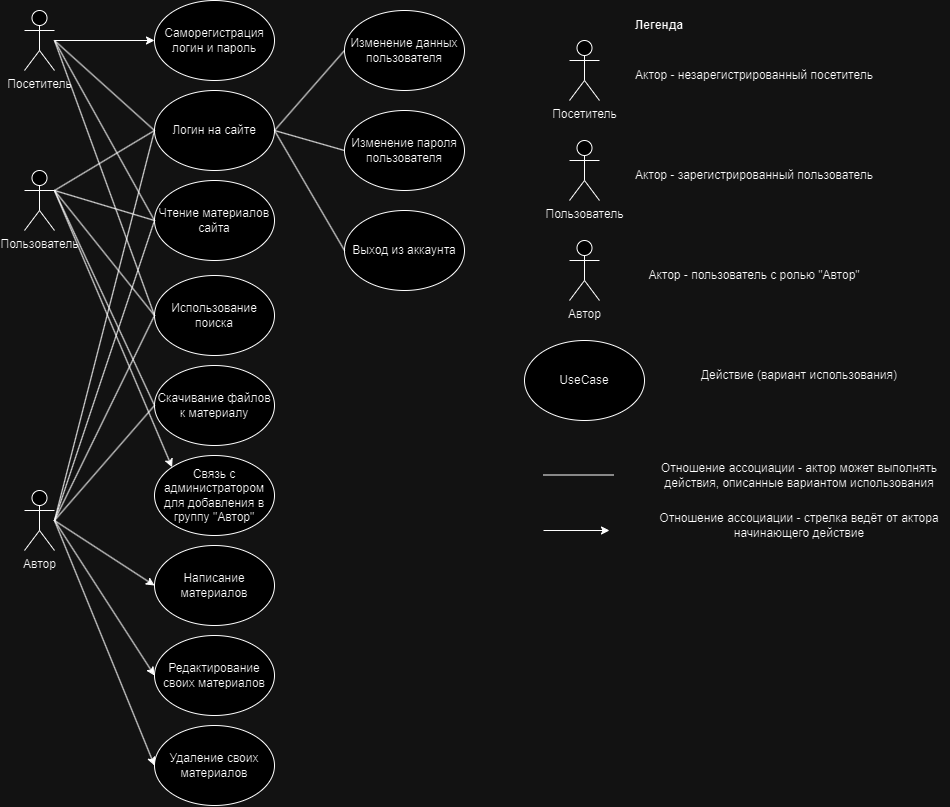

The diagram above was exported from draw.io. Its source (the exported page's mxGraphModel, read from the mxfile embedded in the PNG):
<mxGraphModel dx="2182" dy="653" grid="1" gridSize="10" guides="1" tooltips="1" connect="1" arrows="1" fold="1" page="1" pageScale="1" pageWidth="827" pageHeight="1169" math="0" shadow="0">
  <root>
    <mxCell id="0" />
    <mxCell id="1" parent="0" />
    <mxCell id="QJNChzmkvsi3dgQUYt3l-1" value="Посетитель" style="shape=umlActor;verticalLabelPosition=bottom;verticalAlign=top;html=1;outlineConnect=0;" parent="1" vertex="1">
      <mxGeometry x="20" y="10" width="30" height="60" as="geometry" />
    </mxCell>
    <mxCell id="QJNChzmkvsi3dgQUYt3l-4" value="Саморегистрация&lt;br&gt;логин и пароль" style="ellipse;whiteSpace=wrap;html=1;" parent="1" vertex="1">
      <mxGeometry x="150" width="120" height="80" as="geometry" />
    </mxCell>
    <mxCell id="QJNChzmkvsi3dgQUYt3l-6" value="" style="endArrow=classic;html=1;rounded=0;entryX=0;entryY=0.5;entryDx=0;entryDy=0;" parent="1" source="QJNChzmkvsi3dgQUYt3l-1" target="QJNChzmkvsi3dgQUYt3l-4" edge="1">
      <mxGeometry width="50" height="50" relative="1" as="geometry">
        <mxPoint x="290" y="190" as="sourcePoint" />
        <mxPoint x="340" y="140" as="targetPoint" />
      </mxGeometry>
    </mxCell>
    <mxCell id="QJNChzmkvsi3dgQUYt3l-7" value="Чтение материалов&lt;br&gt;сайта" style="ellipse;whiteSpace=wrap;html=1;" parent="1" vertex="1">
      <mxGeometry x="150" y="180" width="120" height="80" as="geometry" />
    </mxCell>
    <mxCell id="QJNChzmkvsi3dgQUYt3l-8" value="" style="endArrow=none;html=1;rounded=0;entryX=0;entryY=0.5;entryDx=0;entryDy=0;" parent="1" target="QJNChzmkvsi3dgQUYt3l-7" edge="1">
      <mxGeometry width="50" height="50" relative="1" as="geometry">
        <mxPoint x="50" y="40" as="sourcePoint" />
        <mxPoint x="340" y="140" as="targetPoint" />
      </mxGeometry>
    </mxCell>
    <mxCell id="QJNChzmkvsi3dgQUYt3l-9" value="Использование поиска" style="ellipse;whiteSpace=wrap;html=1;" parent="1" vertex="1">
      <mxGeometry x="150" y="275" width="120" height="80" as="geometry" />
    </mxCell>
    <mxCell id="QJNChzmkvsi3dgQUYt3l-10" value="" style="endArrow=none;html=1;rounded=0;entryX=0;entryY=0.5;entryDx=0;entryDy=0;" parent="1" target="QJNChzmkvsi3dgQUYt3l-9" edge="1">
      <mxGeometry width="50" height="50" relative="1" as="geometry">
        <mxPoint x="50" y="40" as="sourcePoint" />
        <mxPoint x="160" y="160" as="targetPoint" />
      </mxGeometry>
    </mxCell>
    <mxCell id="QJNChzmkvsi3dgQUYt3l-11" value="Скачивание файлов к материалу" style="ellipse;whiteSpace=wrap;html=1;" parent="1" vertex="1">
      <mxGeometry x="150" y="365" width="120" height="80" as="geometry" />
    </mxCell>
    <mxCell id="QJNChzmkvsi3dgQUYt3l-13" value="Пользователь" style="shape=umlActor;verticalLabelPosition=bottom;verticalAlign=top;html=1;outlineConnect=0;" parent="1" vertex="1">
      <mxGeometry x="20" y="170" width="30" height="60" as="geometry" />
    </mxCell>
    <mxCell id="QJNChzmkvsi3dgQUYt3l-14" value="" style="endArrow=none;html=1;rounded=0;entryX=0;entryY=0.5;entryDx=0;entryDy=0;" parent="1" target="QJNChzmkvsi3dgQUYt3l-7" edge="1">
      <mxGeometry width="50" height="50" relative="1" as="geometry">
        <mxPoint x="50" y="190" as="sourcePoint" />
        <mxPoint x="340" y="210" as="targetPoint" />
      </mxGeometry>
    </mxCell>
    <mxCell id="QJNChzmkvsi3dgQUYt3l-15" value="" style="endArrow=none;html=1;rounded=0;entryX=0;entryY=0.5;entryDx=0;entryDy=0;" parent="1" target="QJNChzmkvsi3dgQUYt3l-9" edge="1">
      <mxGeometry width="50" height="50" relative="1" as="geometry">
        <mxPoint x="50" y="190" as="sourcePoint" />
        <mxPoint x="160" y="140" as="targetPoint" />
      </mxGeometry>
    </mxCell>
    <mxCell id="QJNChzmkvsi3dgQUYt3l-16" value="" style="endArrow=none;html=1;rounded=0;entryX=0;entryY=0.5;entryDx=0;entryDy=0;exitX=1;exitY=0.3333333333333333;exitDx=0;exitDy=0;exitPerimeter=0;" parent="1" source="QJNChzmkvsi3dgQUYt3l-13" target="QJNChzmkvsi3dgQUYt3l-11" edge="1">
      <mxGeometry width="50" height="50" relative="1" as="geometry">
        <mxPoint x="60" y="200" as="sourcePoint" />
        <mxPoint x="160" y="230" as="targetPoint" />
      </mxGeometry>
    </mxCell>
    <mxCell id="QJNChzmkvsi3dgQUYt3l-17" value="Связь с администратором для добавления в группу &quot;Автор&quot;" style="ellipse;whiteSpace=wrap;html=1;" parent="1" vertex="1">
      <mxGeometry x="150" y="455" width="120" height="80" as="geometry" />
    </mxCell>
    <mxCell id="QJNChzmkvsi3dgQUYt3l-18" value="" style="endArrow=classic;html=1;rounded=0;entryX=0;entryY=0;entryDx=0;entryDy=0;" parent="1" target="QJNChzmkvsi3dgQUYt3l-17" edge="1">
      <mxGeometry width="50" height="50" relative="1" as="geometry">
        <mxPoint x="50" y="190" as="sourcePoint" />
        <mxPoint x="160" y="50" as="targetPoint" />
      </mxGeometry>
    </mxCell>
    <mxCell id="QJNChzmkvsi3dgQUYt3l-19" value="Автор" style="shape=umlActor;verticalLabelPosition=bottom;verticalAlign=top;html=1;outlineConnect=0;" parent="1" vertex="1">
      <mxGeometry x="20" y="490" width="30" height="60" as="geometry" />
    </mxCell>
    <mxCell id="QJNChzmkvsi3dgQUYt3l-20" value="Написание материалов" style="ellipse;whiteSpace=wrap;html=1;" parent="1" vertex="1">
      <mxGeometry x="150" y="545" width="120" height="80" as="geometry" />
    </mxCell>
    <mxCell id="QJNChzmkvsi3dgQUYt3l-21" value="" style="endArrow=classic;html=1;rounded=0;entryX=0;entryY=0.5;entryDx=0;entryDy=0;" parent="1" target="QJNChzmkvsi3dgQUYt3l-20" edge="1">
      <mxGeometry width="50" height="50" relative="1" as="geometry">
        <mxPoint x="50" y="520" as="sourcePoint" />
        <mxPoint x="340" y="560" as="targetPoint" />
      </mxGeometry>
    </mxCell>
    <mxCell id="QJNChzmkvsi3dgQUYt3l-22" value="Редактирование своих материалов" style="ellipse;whiteSpace=wrap;html=1;" parent="1" vertex="1">
      <mxGeometry x="150" y="635" width="120" height="80" as="geometry" />
    </mxCell>
    <mxCell id="QJNChzmkvsi3dgQUYt3l-23" value="Удаление своих материалов" style="ellipse;whiteSpace=wrap;html=1;" parent="1" vertex="1">
      <mxGeometry x="150" y="725" width="120" height="80" as="geometry" />
    </mxCell>
    <mxCell id="QJNChzmkvsi3dgQUYt3l-24" value="" style="endArrow=classic;html=1;rounded=0;entryX=0;entryY=0.5;entryDx=0;entryDy=0;" parent="1" target="QJNChzmkvsi3dgQUYt3l-22" edge="1">
      <mxGeometry width="50" height="50" relative="1" as="geometry">
        <mxPoint x="50" y="520" as="sourcePoint" />
        <mxPoint x="160" y="500" as="targetPoint" />
      </mxGeometry>
    </mxCell>
    <mxCell id="QJNChzmkvsi3dgQUYt3l-25" value="" style="endArrow=classic;html=1;rounded=0;entryX=0;entryY=0.5;entryDx=0;entryDy=0;" parent="1" target="QJNChzmkvsi3dgQUYt3l-23" edge="1">
      <mxGeometry width="50" height="50" relative="1" as="geometry">
        <mxPoint x="50" y="520" as="sourcePoint" />
        <mxPoint x="160" y="600" as="targetPoint" />
      </mxGeometry>
    </mxCell>
    <mxCell id="QJNChzmkvsi3dgQUYt3l-26" value="&lt;b&gt;Легенда&lt;/b&gt;" style="text;html=1;strokeColor=none;fillColor=none;align=center;verticalAlign=middle;whiteSpace=wrap;rounded=0;" parent="1" vertex="1">
      <mxGeometry x="625" y="10" width="60" height="30" as="geometry" />
    </mxCell>
    <mxCell id="QJNChzmkvsi3dgQUYt3l-27" value="Посетитель" style="shape=umlActor;verticalLabelPosition=bottom;verticalAlign=top;html=1;outlineConnect=0;" parent="1" vertex="1">
      <mxGeometry x="565" y="40" width="30" height="60" as="geometry" />
    </mxCell>
    <mxCell id="QJNChzmkvsi3dgQUYt3l-28" value="Актор - незарегистрированный посетитель" style="text;html=1;strokeColor=none;fillColor=none;align=center;verticalAlign=middle;whiteSpace=wrap;rounded=0;" parent="1" vertex="1">
      <mxGeometry x="625" y="60" width="250" height="30" as="geometry" />
    </mxCell>
    <mxCell id="QJNChzmkvsi3dgQUYt3l-29" value="Пользователь" style="shape=umlActor;verticalLabelPosition=bottom;verticalAlign=top;html=1;outlineConnect=0;" parent="1" vertex="1">
      <mxGeometry x="565" y="140" width="30" height="60" as="geometry" />
    </mxCell>
    <mxCell id="QJNChzmkvsi3dgQUYt3l-30" value="Актор - зарегистрированный пользователь" style="text;html=1;strokeColor=none;fillColor=none;align=center;verticalAlign=middle;whiteSpace=wrap;rounded=0;" parent="1" vertex="1">
      <mxGeometry x="625" y="160" width="250" height="30" as="geometry" />
    </mxCell>
    <mxCell id="QJNChzmkvsi3dgQUYt3l-31" value="Автор" style="shape=umlActor;verticalLabelPosition=bottom;verticalAlign=top;html=1;outlineConnect=0;" parent="1" vertex="1">
      <mxGeometry x="565" y="240" width="30" height="60" as="geometry" />
    </mxCell>
    <mxCell id="QJNChzmkvsi3dgQUYt3l-32" value="Актор - пользователь с ролью &quot;Автор&quot;" style="text;html=1;strokeColor=none;fillColor=none;align=center;verticalAlign=middle;whiteSpace=wrap;rounded=0;" parent="1" vertex="1">
      <mxGeometry x="625" y="260" width="250" height="30" as="geometry" />
    </mxCell>
    <mxCell id="QJNChzmkvsi3dgQUYt3l-33" value="UseCase" style="ellipse;whiteSpace=wrap;html=1;" parent="1" vertex="1">
      <mxGeometry x="520" y="340" width="120" height="80" as="geometry" />
    </mxCell>
    <mxCell id="QJNChzmkvsi3dgQUYt3l-34" value="Отношение ассоциации - актор может выполнять действия, описанные вариантом использования" style="text;html=1;strokeColor=none;fillColor=none;align=center;verticalAlign=middle;whiteSpace=wrap;rounded=0;" parent="1" vertex="1">
      <mxGeometry x="645" y="460" width="300" height="30" as="geometry" />
    </mxCell>
    <mxCell id="QJNChzmkvsi3dgQUYt3l-35" value="Действие (вариант использования)" style="text;html=1;strokeColor=none;fillColor=none;align=center;verticalAlign=middle;whiteSpace=wrap;rounded=0;" parent="1" vertex="1">
      <mxGeometry x="645" y="360" width="300" height="30" as="geometry" />
    </mxCell>
    <mxCell id="QJNChzmkvsi3dgQUYt3l-36" value="" style="endArrow=none;html=1;rounded=0;" parent="1" edge="1">
      <mxGeometry width="50" height="50" relative="1" as="geometry">
        <mxPoint x="539" y="474.5" as="sourcePoint" />
        <mxPoint x="609" y="474.5" as="targetPoint" />
      </mxGeometry>
    </mxCell>
    <mxCell id="QJNChzmkvsi3dgQUYt3l-37" value="Отношение ассоциации - стрелка ведёт от актора начинающего действие" style="text;html=1;strokeColor=none;fillColor=none;align=center;verticalAlign=middle;whiteSpace=wrap;rounded=0;" parent="1" vertex="1">
      <mxGeometry x="645" y="510" width="300" height="30" as="geometry" />
    </mxCell>
    <mxCell id="QJNChzmkvsi3dgQUYt3l-38" value="" style="endArrow=classic;html=1;rounded=0;" parent="1" edge="1">
      <mxGeometry width="50" height="50" relative="1" as="geometry">
        <mxPoint x="539" y="530" as="sourcePoint" />
        <mxPoint x="605" y="530" as="targetPoint" />
      </mxGeometry>
    </mxCell>
    <mxCell id="Kfnj3ya30Nh6R6L8le6y-1" value="" style="endArrow=none;html=1;rounded=0;entryX=0;entryY=0.5;entryDx=0;entryDy=0;" edge="1" parent="1" target="QJNChzmkvsi3dgQUYt3l-7">
      <mxGeometry width="50" height="50" relative="1" as="geometry">
        <mxPoint x="50" y="520" as="sourcePoint" />
        <mxPoint x="150" y="130" as="targetPoint" />
      </mxGeometry>
    </mxCell>
    <mxCell id="Kfnj3ya30Nh6R6L8le6y-2" value="" style="endArrow=none;html=1;rounded=0;entryX=0;entryY=0.5;entryDx=0;entryDy=0;" edge="1" parent="1" target="QJNChzmkvsi3dgQUYt3l-9">
      <mxGeometry width="50" height="50" relative="1" as="geometry">
        <mxPoint x="50" y="520" as="sourcePoint" />
        <mxPoint x="160" y="140" as="targetPoint" />
      </mxGeometry>
    </mxCell>
    <mxCell id="Kfnj3ya30Nh6R6L8le6y-3" value="" style="endArrow=none;html=1;rounded=0;entryX=0;entryY=0.5;entryDx=0;entryDy=0;" edge="1" parent="1" target="QJNChzmkvsi3dgQUYt3l-11">
      <mxGeometry width="50" height="50" relative="1" as="geometry">
        <mxPoint x="50" y="520" as="sourcePoint" />
        <mxPoint x="160" y="230" as="targetPoint" />
      </mxGeometry>
    </mxCell>
    <mxCell id="Kfnj3ya30Nh6R6L8le6y-5" value="Логин на сайте" style="ellipse;whiteSpace=wrap;html=1;" vertex="1" parent="1">
      <mxGeometry x="150" y="90" width="120" height="80" as="geometry" />
    </mxCell>
    <mxCell id="Kfnj3ya30Nh6R6L8le6y-6" value="" style="endArrow=none;html=1;rounded=0;entryX=0;entryY=0.5;entryDx=0;entryDy=0;" edge="1" parent="1" target="Kfnj3ya30Nh6R6L8le6y-5">
      <mxGeometry width="50" height="50" relative="1" as="geometry">
        <mxPoint x="50" y="190" as="sourcePoint" />
        <mxPoint x="160" y="230" as="targetPoint" />
      </mxGeometry>
    </mxCell>
    <mxCell id="Kfnj3ya30Nh6R6L8le6y-7" value="" style="endArrow=none;html=1;rounded=0;" edge="1" parent="1">
      <mxGeometry width="50" height="50" relative="1" as="geometry">
        <mxPoint x="50" y="40" as="sourcePoint" />
        <mxPoint x="150" y="130" as="targetPoint" />
      </mxGeometry>
    </mxCell>
    <mxCell id="Kfnj3ya30Nh6R6L8le6y-8" value="Изменение данных пользователя" style="ellipse;whiteSpace=wrap;html=1;" vertex="1" parent="1">
      <mxGeometry x="340" y="10" width="120" height="80" as="geometry" />
    </mxCell>
    <mxCell id="Kfnj3ya30Nh6R6L8le6y-9" value="Изменение пароля пользователя" style="ellipse;whiteSpace=wrap;html=1;" vertex="1" parent="1">
      <mxGeometry x="340" y="110" width="120" height="80" as="geometry" />
    </mxCell>
    <mxCell id="Kfnj3ya30Nh6R6L8le6y-10" value="" style="endArrow=none;html=1;rounded=0;entryX=0;entryY=0.5;entryDx=0;entryDy=0;" edge="1" parent="1" target="Kfnj3ya30Nh6R6L8le6y-5">
      <mxGeometry width="50" height="50" relative="1" as="geometry">
        <mxPoint x="50" y="520" as="sourcePoint" />
        <mxPoint x="160" y="230" as="targetPoint" />
      </mxGeometry>
    </mxCell>
    <mxCell id="Kfnj3ya30Nh6R6L8le6y-11" value="Выход из аккаунта" style="ellipse;whiteSpace=wrap;html=1;" vertex="1" parent="1">
      <mxGeometry x="340" y="210" width="120" height="80" as="geometry" />
    </mxCell>
    <mxCell id="Kfnj3ya30Nh6R6L8le6y-12" value="" style="endArrow=none;html=1;rounded=0;exitX=1;exitY=0.5;exitDx=0;exitDy=0;entryX=0;entryY=0.5;entryDx=0;entryDy=0;" edge="1" parent="1" source="Kfnj3ya30Nh6R6L8le6y-5" target="Kfnj3ya30Nh6R6L8le6y-8">
      <mxGeometry width="50" height="50" relative="1" as="geometry">
        <mxPoint x="550" y="310" as="sourcePoint" />
        <mxPoint x="600" y="260" as="targetPoint" />
      </mxGeometry>
    </mxCell>
    <mxCell id="Kfnj3ya30Nh6R6L8le6y-13" value="" style="endArrow=none;html=1;rounded=0;entryX=0;entryY=0.5;entryDx=0;entryDy=0;" edge="1" parent="1" target="Kfnj3ya30Nh6R6L8le6y-9">
      <mxGeometry width="50" height="50" relative="1" as="geometry">
        <mxPoint x="270" y="130" as="sourcePoint" />
        <mxPoint x="350" y="60" as="targetPoint" />
      </mxGeometry>
    </mxCell>
    <mxCell id="Kfnj3ya30Nh6R6L8le6y-14" value="" style="endArrow=none;html=1;rounded=0;entryX=0;entryY=0.5;entryDx=0;entryDy=0;exitX=1;exitY=0.5;exitDx=0;exitDy=0;" edge="1" parent="1" source="Kfnj3ya30Nh6R6L8le6y-5" target="Kfnj3ya30Nh6R6L8le6y-11">
      <mxGeometry width="50" height="50" relative="1" as="geometry">
        <mxPoint x="280" y="140" as="sourcePoint" />
        <mxPoint x="350" y="160" as="targetPoint" />
      </mxGeometry>
    </mxCell>
  </root>
</mxGraphModel>